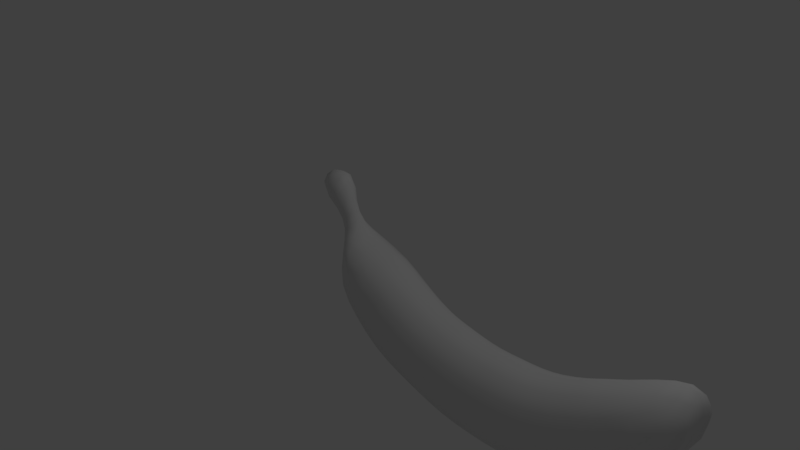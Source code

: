 # Source: Pisang.blend  (saved by Blender 2.79.0; exported with 4.5.12 LTS)
import bpy
from mathutils import Matrix  # noqa: F401  (used for matrix-valued properties, if any)

bpy.ops.wm.read_factory_settings(use_empty=True)
scene = bpy.context.scene
scene.name = 'Scene'

# ---- collections
col_collection_1 = bpy.data.collections.new('Collection 1'); scene.collection.children.link(col_collection_1)

# ---- materials (node trees are filled in below, after node groups)
mat_material_003 = bpy.data.materials.new('Material.003')
mat_material_003.alpha_threshold = 0.0
mat_material_003.use_transparent_shadow = False
mat_material_003.roughness = 0.5

# ---- material node trees

# ---- world
world_world = bpy.data.worlds.new('World'); scene.world = world_world
world_world.color = (0.05088, 0.05088, 0.05088)
world_world.use_sun_shadow = False
world_world.sun_shadow_jitter_overblur = 0.0
world_world.cycles.sampling_method = 'MANUAL'

# ---- cameras
cam_camera = bpy.data.cameras.new('Camera')
cam_camera.clip_end = 100.0
cam_camera.lens = 35.0
cam_camera.sensor_width = 32.0
cam_camera.sensor_height = 18.0
cam_camera.ortho_scale = 7.314
cam_camera.dof.focus_distance = 0.0
cam_camera.dof.aperture_fstop = 128.0

# ---- lights
light_lamp = bpy.data.lights.new('Lamp', 'POINT')
light_lamp.transmission_factor = 0.0
light_lamp.cutoff_distance = 30.0
light_lamp.energy = 100.0
light_lamp.shadow_buffer_clip_start = 1.001
light_lamp.shadow_soft_size = 0.1
light_lamp.shadow_maximum_resolution = 0.006
light_lamp.use_absolute_resolution = True

# ---- meshes
me_plane = bpy.data.meshes.new('Plane')
me_plane.from_pydata([(-0.3325, 0.4226, 0.1045), (-0.249, -0.1879, 0.1797), (-0.02159, -0.07073, 0.366), (-0.1252, -0.6468, 0.2018), (0.2519, -0.3832, 0.4148), (0.2095, -0.9899, 0.2018), (0.5823, -0.6424, 0.4148), (0.6077, -1.23, 0.2018), (0.9231, -0.825, 0.4148), (1.039, -1.379, 0.2018), (1.274, -0.9368, 0.4148), (1.446, -1.49, 0.2018), (1.6, -1.014, 0.4148), (1.864, -1.552, 0.2018), (1.928, -1.061, 0.4148), (2.332, -1.564, 0.2018), (2.3, -1.069, 0.4148), (2.812, -1.526, 0.2018), (2.696, -1.041, 0.4148), (3.248, -1.42, 0.2018), (3.06, -0.9681, 0.4148), (3.596, -1.276, 0.2018), (3.379, -0.8503, 0.4148), (3.917, -1.111, 0.2018), (3.675, -0.7068, 0.4148), (4.216, -0.8916, 0.2018), (3.944, -0.5376, 0.4148), (4.507, -0.5289, 0.2018), (4.228, -0.2833, 0.4148), (4.689, -0.04725, 0.1581), (4.494, 0.03544, 0.3381), (4.282, 0.2194, 0.18), (3.909, 0.01378, 0.213), (3.633, -0.132, 0.213), (3.394, -0.2509, 0.213), (3.123, -0.3731, 0.213), (2.832, -0.4647, 0.213), (2.54, -0.5039, 0.213), (2.229, -0.5219, 0.213), (1.951, -0.5178, 0.213), (1.714, -0.4862, 0.213), (1.469, -0.4435, 0.213), (1.199, -0.3682, 0.213), (0.9152, -0.2433, 0.213), (0.5893, -0.06807, 0.213), (0.172, 0.1084, 0.1863), (4.609, 0.2683, 0.1307), (-0.4931, 0.6915, 0.1582), (-0.4513, 0.4061, 0.05221), (-0.2483, 0.529, 0.05225), (-0.1216, 0.3007, 0.1057), (-0.3062, 0.1889, 0.1047), (-0.1982, 0.204, 0.2104), (-0.6222, 0.9152, 0.1056), (-0.3618, 0.8231, 0.07891), (-0.6782, 0.6711, 0.07928), (-0.2526, 0.04223, 0.1499), (-0.121, 0.08194, 0.3027), (4.474, 0.2909, 0.1511), (4.579, 0.1724, 0.2479), (-0.2287, -0.4386, 0.1963), (-0.1753, -0.1563, 0.3162), (0.102, -0.2329, 0.4026), (0.1236, 0.0303, 0.3243), (0.03108, -0.8261, 0.2018), (-0.01101, -0.5624, 0.356), (0.4161, -0.5202, 0.4148), (0.5049, -0.1912, 0.3699), (0.4039, -1.128, 0.2018), (0.3226, -0.8844, 0.356), (0.7511, -0.7453, 0.4148), (0.832, -0.3874, 0.3699), (0.8198, -1.31, 0.2018), (0.7065, -1.11, 0.356), (1.098, -0.8869, 0.4148), (1.13, -0.5267, 0.3699), (1.252, -1.439, 0.2018), (1.117, -1.25, 0.356), (1.444, -0.9781, 0.4148), (1.42, -0.6111, 0.3699), (1.643, -1.529, 0.2018), (1.504, -1.352, 0.356), (1.757, -1.042, 0.4148), (1.686, -0.6625, 0.3699), (2.098, -1.563, 0.2018), (1.9, -1.411, 0.356), (2.11, -1.07, 0.4148), (1.945, -0.6978, 0.3699), (2.569, -1.553, 0.2018), (2.344, -1.422, 0.356), (2.496, -1.059, 0.4148), (2.247, -0.703, 0.3699), (3.044, -1.482, 0.2018), (2.803, -1.386, 0.356), (2.888, -1.012, 0.4148), (2.579, -0.6825, 0.3699), (3.43, -1.349, 0.2018), (3.221, -1.289, 0.356), (3.22, -0.9135, 0.4148), (2.889, -0.6349, 0.3699), (3.755, -1.198, 0.2018), (3.562, -1.151, 0.356), (3.532, -0.7808, 0.4148), (3.187, -0.5367, 0.3699), (4.073, -1.01, 0.2018), (3.876, -0.9914, 0.356), (3.812, -0.6263, 0.4148), (3.464, -0.4092, 0.3699), (4.357, -0.7374, 0.2018), (4.168, -0.7845, 0.356), (4.081, -0.4276, 0.4148), (3.711, -0.2777, 0.3699), (4.63, -0.2907, 0.1909), (4.458, -0.4489, 0.356), (4.371, -0.123, 0.3957), (3.989, -0.1048, 0.3699), (4.649, -0.03286, 0.2822), (4.335, 0.1291, 0.3095), (-0.01947, 0.1937, 0.1528), (4.683, 0.1547, 0.1294), (0.3944, 0.027, 0.2063), (0.7613, -0.1628, 0.213), (1.058, -0.3112, 0.213), (1.336, -0.4127, 0.213), (1.596, -0.4661, 0.213), (1.83, -0.5036, 0.213), (2.082, -0.5251, 0.213), (2.384, -0.5132, 0.213), (2.692, -0.4894, 0.213), (2.971, -0.4269, 0.213), (3.269, -0.3116, 0.213), (3.511, -0.1911, 0.213), (3.764, -0.06623, 0.213), (4.078, 0.1087, 0.2047), (-0.5414, 0.5284, 0.05917), (-0.4068, 0.5458, 0.1183), (-0.3113, 0.6578, 0.05911), (-0.2693, 0.4748, 0.09142), (-0.2635, 0.177, 0.1835), (-0.1407, 0.2514, 0.1847), (-0.4044, 0.3929, 0.09138), (-0.182, 0.4167, 0.06541), (-0.3817, 0.2957, 0.06515), (-0.2649, 0.312, 0.1306), (-0.7443, 0.8085, 0.09919), (-0.5716, 0.8259, 0.1715), (-0.449, 0.9379, 0.09871), (-0.3946, 0.756, 0.1382), (-0.605, 0.6549, 0.1386), (-0.2046, 0.04187, 0.2631), (-0.04484, 0.14, 0.2666), (0.1472, -0.7311, 0.356), (0.675, -0.2965, 0.3699), (0.9091, -1.185, 0.356), (1.276, -0.5756, 0.3699), (2.121, -1.421, 0.356), (2.089, -0.7056, 0.3699), (3.397, -1.221, 0.356), (3.034, -0.5929, 0.3699), (4.308, -0.6413, 0.356), (3.844, -0.2009, 0.3699), (4.65, 0.1023, 0.2234), (4.463, 0.2051, 0.2428), (-0.1269, -0.3726, 0.346), (0.3213, -0.07955, 0.3585), (0.5106, -1.014, 0.356), (0.9816, -0.4641, 0.3699), (1.32, -1.305, 0.356), (1.558, -0.6384, 0.3699), (1.691, -1.389, 0.356), (1.812, -0.6826, 0.3699), (2.57, -1.411, 0.356), (2.412, -0.694, 0.3699), (3.025, -1.346, 0.356), (2.741, -0.6643, 0.3699), (3.719, -1.075, 0.356), (3.335, -0.4732, 0.3699), (4.028, -0.8956, 0.356), (3.586, -0.3442, 0.3699), (4.582, -0.2364, 0.3376), (4.152, 0.006477, 0.3548), (-0.4882, 0.5146, 0.1035), (-0.3351, 0.6007, 0.1035), (-0.2027, 0.3633, 0.1144), (-0.3355, 0.2828, 0.1141), (-0.6545, 0.7644, 0.1438), (-0.4649, 0.8499, 0.1434), (-0.3325, 0.4226, -0.1045), (-0.249, -0.1879, -0.1797), (-0.02159, -0.07073, -0.366), (-0.1252, -0.6468, -0.2018), (0.2519, -0.3832, -0.4148), (0.2095, -0.9899, -0.2018), (0.5823, -0.6424, -0.4148), (0.6077, -1.23, -0.2018), (0.9231, -0.825, -0.4148), (1.039, -1.379, -0.2018), (1.274, -0.9368, -0.4148), (1.446, -1.49, -0.2018), (1.6, -1.014, -0.4148), (1.864, -1.552, -0.2018), (1.928, -1.061, -0.4148), (2.332, -1.564, -0.2018), (2.3, -1.069, -0.4148), (2.812, -1.526, -0.2018), (2.696, -1.041, -0.4148), (3.248, -1.42, -0.2018), (3.06, -0.9681, -0.4148), (3.596, -1.276, -0.2018), (3.379, -0.8503, -0.4148), (3.917, -1.111, -0.2018), (3.675, -0.7068, -0.4148), (4.216, -0.8916, -0.2018), (3.944, -0.5376, -0.4148), (4.507, -0.5289, -0.2018), (4.228, -0.2833, -0.4148), (4.689, -0.04725, -0.1581), (4.494, 0.03544, -0.3381), (4.282, 0.2194, -0.18), (3.909, 0.01378, -0.213), (3.633, -0.132, -0.213), (3.394, -0.2509, -0.213), (3.123, -0.3731, -0.213), (2.832, -0.4647, -0.213), (2.54, -0.5039, -0.213), (2.229, -0.5219, -0.213), (1.951, -0.5178, -0.213), (1.714, -0.4862, -0.213), (1.469, -0.4435, -0.213), (1.199, -0.3682, -0.213), (0.9152, -0.2433, -0.213), (0.5893, -0.06807, -0.213), (0.172, 0.1084, -0.1863), (4.609, 0.2683, -0.1307), (-0.4931, 0.6915, -0.1582), (-0.4513, 0.4061, -0.05221), (-0.2483, 0.529, -0.05225), (-0.1216, 0.3007, -0.1057), (-0.3062, 0.1889, -0.1047), (-0.1982, 0.204, -0.2104), (-0.6222, 0.9152, -0.1056), (-0.3618, 0.8231, -0.07891), (-0.6782, 0.6711, -0.07928), (-0.2526, 0.04223, -0.1499), (-0.121, 0.08194, -0.3027), (4.474, 0.2909, -0.1511), (4.579, 0.1724, -0.2479), (-0.2287, -0.4386, -0.1963), (-0.1753, -0.1563, -0.3162), (0.102, -0.2329, -0.4026), (0.1236, 0.0303, -0.3243), (0.03108, -0.8261, -0.2018), (-0.01101, -0.5624, -0.356), (0.4161, -0.5202, -0.4148), (0.5049, -0.1912, -0.3699), (0.4039, -1.128, -0.2018), (0.3226, -0.8844, -0.356), (0.7511, -0.7453, -0.4148), (0.832, -0.3874, -0.3699), (0.8198, -1.31, -0.2018), (0.7065, -1.11, -0.356), (1.098, -0.8869, -0.4148), (1.13, -0.5267, -0.3699), (1.252, -1.439, -0.2018), (1.117, -1.25, -0.356), (1.444, -0.9781, -0.4148), (1.42, -0.6111, -0.3699), (1.643, -1.529, -0.2018), (1.504, -1.352, -0.356), (1.757, -1.042, -0.4148), (1.686, -0.6625, -0.3699), (2.098, -1.563, -0.2018), (1.9, -1.411, -0.356), (2.11, -1.07, -0.4148), (1.945, -0.6978, -0.3699), (2.569, -1.553, -0.2018), (2.344, -1.422, -0.356), (2.496, -1.059, -0.4148), (2.247, -0.703, -0.3699), (3.044, -1.482, -0.2018), (2.803, -1.386, -0.356), (2.888, -1.012, -0.4148), (2.579, -0.6825, -0.3699), (3.43, -1.349, -0.2018), (3.221, -1.289, -0.356), (3.22, -0.9135, -0.4148), (2.889, -0.6349, -0.3699), (3.755, -1.198, -0.2018), (3.562, -1.151, -0.356), (3.532, -0.7808, -0.4148), (3.187, -0.5367, -0.3699), (4.073, -1.01, -0.2018), (3.876, -0.9914, -0.356), (3.812, -0.6263, -0.4148), (3.464, -0.4092, -0.3699), (4.357, -0.7374, -0.2018), (4.168, -0.7845, -0.356), (4.081, -0.4276, -0.4148), (3.711, -0.2777, -0.3699), (4.63, -0.2907, -0.1909), (4.458, -0.4489, -0.356), (4.371, -0.123, -0.3957), (3.989, -0.1048, -0.3699), (4.649, -0.03286, -0.2822), (4.335, 0.1291, -0.3095), (-0.01947, 0.1937, -0.1528), (4.683, 0.1547, -0.1294), (0.3944, 0.027, -0.2063), (0.7613, -0.1628, -0.213), (1.058, -0.3112, -0.213), (1.336, -0.4127, -0.213), (1.596, -0.4661, -0.213), (1.83, -0.5036, -0.213), (2.082, -0.5251, -0.213), (2.384, -0.5132, -0.213), (2.692, -0.4894, -0.213), (2.971, -0.4269, -0.213), (3.269, -0.3116, -0.213), (3.511, -0.1911, -0.213), (3.764, -0.06623, -0.213), (4.078, 0.1087, -0.2047), (4.282, 0.3081, 0.0), (4.672, -0.03467, 0.0), (3.909, 0.1025, 0.0), (4.468, -0.5661, 0.0), (3.633, -0.04333, 0.0), (4.176, -0.9288, 0.0), (3.394, -0.1623, 0.0), (3.877, -1.148, 0.0), (3.123, -0.2844, 0.0), (3.556, -1.313, 0.0), (2.832, -0.376, 0.0), (3.208, -1.457, 0.0), (2.54, -0.4153, 0.0), (2.772, -1.564, 0.0), (2.229, -0.4332, 0.0), (2.292, -1.602, 0.0), (1.951, -0.4291, 0.0), (1.824, -1.589, 0.0), (1.714, -0.3976, 0.0), (1.406, -1.527, 0.0), (1.469, -0.3548, 0.0), (0.999, -1.416, 0.0), (1.199, -0.2795, 0.0), (0.5679, -1.267, 0.0), (0.9152, -0.1547, 0.0), (0.1697, -1.027, 0.0), (0.5893, 0.02061, 0.0), (-0.165, -0.684, 0.0), (0.172, 0.175, 0.0), (-0.2828, -0.1926, 0.0), (4.612, 0.3438, 0.0), (-0.3375, 0.2203, 0.0), (-0.5414, 0.5284, -0.05917), (-0.4068, 0.5458, -0.1183), (-0.3113, 0.6578, -0.05911), (-0.2693, 0.4748, -0.09142), (-0.2635, 0.177, -0.1835), (-0.2483, 0.5844, 0.0), (-0.4859, 0.4406, 0.0), (-0.1407, 0.2514, -0.1847), (-0.4044, 0.3929, -0.09138), (-0.1216, 0.351, 0.0), (-0.182, 0.4167, -0.06541), (-0.3817, 0.2957, -0.06515), (-0.2649, 0.312, -0.1306), (-0.7443, 0.8085, -0.09919), (-0.5716, 0.8259, -0.1715), (-0.449, 0.9379, -0.09871), (-0.659, 0.982, 0.0), (-0.3946, 0.756, -0.1382), (-0.605, 0.6549, -0.1386), (-0.3618, 0.8915, 0.0), (-0.732, 0.7137, 0.0), (-0.2046, 0.04187, -0.2631), (-0.04484, 0.14, -0.2666), (0.1472, -0.7311, -0.356), (0.675, -0.2965, -0.3699), (0.9091, -1.185, -0.356), (1.276, -0.5756, -0.3699), (2.121, -1.421, -0.356), (2.089, -0.7056, -0.3699), (3.397, -1.221, -0.356), (3.034, -0.5929, -0.3699), (4.308, -0.6413, -0.356), (3.844, -0.2009, -0.3699), (4.65, 0.1023, -0.2234), (4.463, 0.2051, -0.2428), (-0.1269, -0.3726, -0.346), (0.3213, -0.07955, -0.3585), (0.5106, -1.014, -0.356), (0.9816, -0.4641, -0.3699), (1.32, -1.305, -0.356), (1.558, -0.6384, -0.3699), (1.691, -1.389, -0.356), (1.812, -0.6826, -0.3699), (2.57, -1.411, -0.356), (2.412, -0.694, -0.3699), (3.025, -1.346, -0.356), (2.741, -0.6643, -0.3699), (3.719, -1.075, -0.356), (3.335, -0.4732, -0.3699), (4.028, -0.8956, -0.356), (3.586, -0.3442, -0.3699), (4.582, -0.2364, -0.3376), (4.152, 0.006477, -0.3548), (-0.01947, 0.2453, 0.0), (-0.2828, 0.06279, 0.0), (4.474, 0.3762, 0.0), (4.682, 0.2079, 0.0), (-0.2671, -0.4676, 0.0), (0.3944, 0.1102, 0.0), (-0.008733, -0.8633, 0.0), (0.7613, -0.07416, 0.0), (0.3641, -1.165, 0.0), (1.058, -0.2225, 0.0), (0.78, -1.347, 0.0), (1.336, -0.324, 0.0), (1.212, -1.476, 0.0), (1.596, -0.3774, 0.0), (1.603, -1.566, 0.0), (1.83, -0.4149, 0.0), (2.058, -1.6, 0.0), (2.082, -0.4364, 0.0), (2.529, -1.591, 0.0), (2.384, -0.4245, 0.0), (3.004, -1.519, 0.0), (2.692, -0.4007, 0.0), (3.39, -1.386, 0.0), (2.971, -0.3382, 0.0), (3.715, -1.236, 0.0), (3.269, -0.2229, 0.0), (4.033, -1.047, 0.0), (3.511, -0.1024, 0.0), (4.318, -0.7745, 0.0), (3.764, 0.02245, 0.0), (4.596, -0.3154, 0.0), (4.078, 0.1974, 0.0), (-0.5805, 0.5647, 0.0), (-0.4882, 0.5146, -0.1035), (-0.3351, 0.6007, -0.1035), (-0.3113, 0.7161, 0.0), (-0.4157, 0.3297, 0.0), (-0.2027, 0.3633, -0.1144), (-0.3355, 0.2828, -0.1141), (-0.182, 0.4711, 0.0), (-0.8037, 0.8615, 0.0), (-0.6545, 0.7644, -0.1438), (-0.4649, 0.8499, -0.1434), (-0.4582, 1.013, 0.0)], [], [(0, 140, 184, 143), (0, 143, 183, 137), (0, 137, 182, 135), (0, 135, 181, 140), (1, 350, 410, 60), (1, 60, 163, 61), (1, 61, 149, 56), (1, 56, 407, 350), (2, 61, 163, 62), (2, 62, 164, 63), (2, 63, 150, 57), (2, 57, 149, 61), (3, 348, 412, 64), (3, 64, 151, 65), (3, 65, 163, 60), (3, 60, 410, 348), (4, 65, 151, 66), (4, 66, 152, 67), (4, 67, 164, 62), (4, 62, 163, 65), (5, 346, 414, 68), (5, 68, 165, 69), (5, 69, 151, 64), (5, 64, 412, 346), (6, 69, 165, 70), (6, 70, 166, 71), (6, 71, 152, 66), (6, 66, 151, 69), (7, 344, 416, 72), (7, 72, 153, 73), (7, 73, 165, 68), (7, 68, 414, 344), (8, 73, 153, 74), (8, 74, 154, 75), (8, 75, 166, 70), (8, 70, 165, 73), (9, 342, 418, 76), (9, 76, 167, 77), (9, 77, 153, 72), (9, 72, 416, 342), (10, 77, 167, 78), (10, 78, 168, 79), (10, 79, 154, 74), (10, 74, 153, 77), (11, 340, 420, 80), (11, 80, 169, 81), (11, 81, 167, 76), (11, 76, 418, 340), (12, 81, 169, 82), (12, 82, 170, 83), (12, 83, 168, 78), (12, 78, 167, 81), (13, 338, 422, 84), (13, 84, 155, 85), (13, 85, 169, 80), (13, 80, 420, 338), (14, 85, 155, 86), (14, 86, 156, 87), (14, 87, 170, 82), (14, 82, 169, 85), (15, 336, 424, 88), (15, 88, 171, 89), (15, 89, 155, 84), (15, 84, 422, 336), (16, 89, 171, 90), (16, 90, 172, 91), (16, 91, 156, 86), (16, 86, 155, 89), (17, 334, 426, 92), (17, 92, 173, 93), (17, 93, 171, 88), (17, 88, 424, 334), (18, 93, 173, 94), (18, 94, 174, 95), (18, 95, 172, 90), (18, 90, 171, 93), (19, 332, 428, 96), (19, 96, 157, 97), (19, 97, 173, 92), (19, 92, 426, 332), (20, 97, 157, 98), (20, 98, 158, 99), (20, 99, 174, 94), (20, 94, 173, 97), (21, 330, 430, 100), (21, 100, 175, 101), (21, 101, 157, 96), (21, 96, 428, 330), (22, 101, 175, 102), (22, 102, 176, 103), (22, 103, 158, 98), (22, 98, 157, 101), (23, 328, 432, 104), (23, 104, 177, 105), (23, 105, 175, 100), (23, 100, 430, 328), (24, 105, 177, 106), (24, 106, 178, 107), (24, 107, 176, 102), (24, 102, 175, 105), (25, 326, 434, 108), (25, 108, 159, 109), (25, 109, 177, 104), (25, 104, 432, 326), (26, 109, 159, 110), (26, 110, 160, 111), (26, 111, 178, 106), (26, 106, 177, 109), (27, 324, 436, 112), (27, 112, 179, 113), (27, 113, 159, 108), (27, 108, 434, 324), (28, 113, 179, 114), (28, 114, 180, 115), (28, 115, 160, 110), (28, 110, 159, 113), (29, 322, 409, 119), (29, 119, 161, 116), (29, 116, 179, 112), (29, 112, 436, 322), (30, 116, 161, 59), (30, 59, 162, 117), (30, 117, 180, 114), (30, 114, 179, 116), (31, 117, 162, 58), (31, 58, 408, 321), (31, 321, 437, 133), (31, 133, 180, 117), (32, 115, 180, 133), (32, 133, 437, 323), (32, 323, 435, 132), (32, 132, 160, 115), (33, 111, 160, 132), (33, 132, 435, 325), (33, 325, 433, 131), (33, 131, 178, 111), (34, 107, 178, 131), (34, 131, 433, 327), (34, 327, 431, 130), (34, 130, 176, 107), (35, 103, 176, 130), (35, 130, 431, 329), (35, 329, 429, 129), (35, 129, 158, 103), (36, 99, 158, 129), (36, 129, 429, 331), (36, 331, 427, 128), (36, 128, 174, 99), (37, 95, 174, 128), (37, 128, 427, 333), (37, 333, 425, 127), (37, 127, 172, 95), (38, 91, 172, 127), (38, 127, 425, 335), (38, 335, 423, 126), (38, 126, 156, 91), (39, 87, 156, 126), (39, 126, 423, 337), (39, 337, 421, 125), (39, 125, 170, 87), (40, 83, 170, 125), (40, 125, 421, 339), (40, 339, 419, 124), (40, 124, 168, 83), (41, 79, 168, 124), (41, 124, 419, 341), (41, 341, 417, 123), (41, 123, 154, 79), (42, 75, 154, 123), (42, 123, 417, 343), (42, 343, 415, 122), (42, 122, 166, 75), (43, 71, 166, 122), (43, 122, 415, 345), (43, 345, 413, 121), (43, 121, 152, 71), (44, 67, 152, 121), (44, 121, 413, 347), (44, 347, 411, 120), (44, 120, 164, 67), (45, 63, 164, 120), (45, 120, 411, 349), (45, 349, 406, 118), (45, 118, 150, 63), (46, 58, 162, 59), (46, 59, 161, 119), (46, 119, 409, 351), (46, 351, 408, 58), (47, 148, 181, 135), (47, 135, 182, 147), (47, 147, 186, 145), (47, 145, 185, 148), (48, 359, 442, 142), (48, 142, 184, 140), (48, 140, 181, 134), (48, 134, 438, 359), (49, 137, 183, 141), (49, 141, 445, 358), (49, 358, 441, 136), (49, 136, 182, 137), (50, 139, 150, 118), (50, 118, 406, 362), (50, 362, 445, 141), (50, 141, 183, 139), (51, 352, 407, 56), (51, 56, 149, 138), (51, 138, 184, 142), (51, 142, 442, 352), (52, 138, 149, 57), (52, 57, 150, 139), (52, 139, 183, 143), (52, 143, 184, 138), (53, 146, 449, 369), (53, 369, 446, 144), (53, 144, 185, 145), (53, 145, 186, 146), (54, 147, 182, 136), (54, 136, 441, 372), (54, 372, 449, 146), (54, 146, 186, 147), (55, 373, 438, 134), (55, 134, 181, 148), (55, 148, 185, 144), (55, 144, 446, 373), (187, 365, 444, 361), (187, 356, 443, 365), (187, 354, 440, 356), (187, 361, 439, 354), (188, 247, 410, 350), (188, 248, 388, 247), (188, 243, 374, 248), (188, 350, 407, 243), (189, 249, 388, 248), (189, 250, 389, 249), (189, 244, 375, 250), (189, 248, 374, 244), (190, 251, 412, 348), (190, 252, 376, 251), (190, 247, 388, 252), (190, 348, 410, 247), (191, 253, 376, 252), (191, 254, 377, 253), (191, 249, 389, 254), (191, 252, 388, 249), (192, 255, 414, 346), (192, 256, 390, 255), (192, 251, 376, 256), (192, 346, 412, 251), (193, 257, 390, 256), (193, 258, 391, 257), (193, 253, 377, 258), (193, 256, 376, 253), (194, 259, 416, 344), (194, 260, 378, 259), (194, 255, 390, 260), (194, 344, 414, 255), (195, 261, 378, 260), (195, 262, 379, 261), (195, 257, 391, 262), (195, 260, 390, 257), (196, 263, 418, 342), (196, 264, 392, 263), (196, 259, 378, 264), (196, 342, 416, 259), (197, 265, 392, 264), (197, 266, 393, 265), (197, 261, 379, 266), (197, 264, 378, 261), (198, 267, 420, 340), (198, 268, 394, 267), (198, 263, 392, 268), (198, 340, 418, 263), (199, 269, 394, 268), (199, 270, 395, 269), (199, 265, 393, 270), (199, 268, 392, 265), (200, 271, 422, 338), (200, 272, 380, 271), (200, 267, 394, 272), (200, 338, 420, 267), (201, 273, 380, 272), (201, 274, 381, 273), (201, 269, 395, 274), (201, 272, 394, 269), (202, 275, 424, 336), (202, 276, 396, 275), (202, 271, 380, 276), (202, 336, 422, 271), (203, 277, 396, 276), (203, 278, 397, 277), (203, 273, 381, 278), (203, 276, 380, 273), (204, 279, 426, 334), (204, 280, 398, 279), (204, 275, 396, 280), (204, 334, 424, 275), (205, 281, 398, 280), (205, 282, 399, 281), (205, 277, 397, 282), (205, 280, 396, 277), (206, 283, 428, 332), (206, 284, 382, 283), (206, 279, 398, 284), (206, 332, 426, 279), (207, 285, 382, 284), (207, 286, 383, 285), (207, 281, 399, 286), (207, 284, 398, 281), (208, 287, 430, 330), (208, 288, 400, 287), (208, 283, 382, 288), (208, 330, 428, 283), (209, 289, 400, 288), (209, 290, 401, 289), (209, 285, 383, 290), (209, 288, 382, 285), (210, 291, 432, 328), (210, 292, 402, 291), (210, 287, 400, 292), (210, 328, 430, 287), (211, 293, 402, 292), (211, 294, 403, 293), (211, 289, 401, 294), (211, 292, 400, 289), (212, 295, 434, 326), (212, 296, 384, 295), (212, 291, 402, 296), (212, 326, 432, 291), (213, 297, 384, 296), (213, 298, 385, 297), (213, 293, 403, 298), (213, 296, 402, 293), (214, 299, 436, 324), (214, 300, 404, 299), (214, 295, 384, 300), (214, 324, 434, 295), (215, 301, 404, 300), (215, 302, 405, 301), (215, 297, 385, 302), (215, 300, 384, 297), (216, 306, 409, 322), (216, 303, 386, 306), (216, 299, 404, 303), (216, 322, 436, 299), (217, 246, 386, 303), (217, 304, 387, 246), (217, 301, 405, 304), (217, 303, 404, 301), (218, 245, 387, 304), (218, 321, 408, 245), (218, 320, 437, 321), (218, 304, 405, 320), (219, 320, 405, 302), (219, 323, 437, 320), (219, 319, 435, 323), (219, 302, 385, 319), (220, 319, 385, 298), (220, 325, 435, 319), (220, 318, 433, 325), (220, 298, 403, 318), (221, 318, 403, 294), (221, 327, 433, 318), (221, 317, 431, 327), (221, 294, 401, 317), (222, 317, 401, 290), (222, 329, 431, 317), (222, 316, 429, 329), (222, 290, 383, 316), (223, 316, 383, 286), (223, 331, 429, 316), (223, 315, 427, 331), (223, 286, 399, 315), (224, 315, 399, 282), (224, 333, 427, 315), (224, 314, 425, 333), (224, 282, 397, 314), (225, 314, 397, 278), (225, 335, 425, 314), (225, 313, 423, 335), (225, 278, 381, 313), (226, 313, 381, 274), (226, 337, 423, 313), (226, 312, 421, 337), (226, 274, 395, 312), (227, 312, 395, 270), (227, 339, 421, 312), (227, 311, 419, 339), (227, 270, 393, 311), (228, 311, 393, 266), (228, 341, 419, 311), (228, 310, 417, 341), (228, 266, 379, 310), (229, 310, 379, 262), (229, 343, 417, 310), (229, 309, 415, 343), (229, 262, 391, 309), (230, 309, 391, 258), (230, 345, 415, 309), (230, 308, 413, 345), (230, 258, 377, 308), (231, 308, 377, 254), (231, 347, 413, 308), (231, 307, 411, 347), (231, 254, 389, 307), (232, 307, 389, 250), (232, 349, 411, 307), (232, 305, 406, 349), (232, 250, 375, 305), (233, 246, 387, 245), (233, 306, 386, 246), (233, 351, 409, 306), (233, 245, 408, 351), (234, 354, 439, 371), (234, 370, 440, 354), (234, 367, 448, 370), (234, 371, 447, 367), (235, 364, 442, 359), (235, 361, 444, 364), (235, 353, 439, 361), (235, 359, 438, 353), (236, 363, 443, 356), (236, 358, 445, 363), (236, 355, 441, 358), (236, 356, 440, 355), (237, 305, 375, 360), (237, 362, 406, 305), (237, 363, 445, 362), (237, 360, 443, 363), (238, 243, 407, 352), (238, 357, 374, 243), (238, 364, 444, 357), (238, 352, 442, 364), (239, 244, 374, 357), (239, 360, 375, 244), (239, 365, 443, 360), (239, 357, 444, 365), (240, 369, 449, 368), (240, 366, 446, 369), (240, 367, 447, 366), (240, 368, 448, 367), (241, 355, 440, 370), (241, 372, 441, 355), (241, 368, 449, 372), (241, 370, 448, 368), (242, 353, 438, 373), (242, 371, 439, 353), (242, 366, 447, 371), (242, 373, 446, 366)])
me_plane.polygons.foreach_set('use_smooth', [True] * 448)
_uv = me_plane.uv_layers.new(name='UVMap')
_uv.uv.foreach_set('vector', [0.3022, 0.8044, 0.3032, 0.8211, 0.2747, 0.8181, 0.2734, 0.8009, 0.3022, 0.8044, 0.2734, 0.8009, 0.2787, 0.7837, 0.3069, 0.7873, 0.3022, 0.8044, 0.3069, 0.7873, 0.3354, 0.7905, 0.3316, 0.8073, 0.3022, 0.8044, 0.3316, 0.8073, 0.3329, 0.824, 0.3032, 0.8211, 0.04491, 0.2418, 0.01311, 0.2306, 0.03291, 0.1823, 0.06242, 0.2026, 0.04491, 0.2418, 0.06242, 0.2026, 0.08637, 0.2222, 0.06933, 0.254, 0.04491, 0.2418, 0.06933, 0.254, 0.05156, 0.2867, 0.02906, 0.2811, 0.04491, 0.2418, 0.02906, 0.2811, 0.0001525, 0.2771, 0.01311, 0.2306, 0.09242, 0.274, 0.06933, 0.254, 0.08637, 0.2222, 0.1189, 0.2519, 0.09242, 0.274, 0.1189, 0.2519, 0.1496, 0.2851, 0.1123, 0.298, 0.09242, 0.274, 0.1123, 0.298, 0.07751, 0.3132, 0.06711, 0.2973, 0.09242, 0.274, 0.06711, 0.2973, 0.05156, 0.2867, 0.06933, 0.254, 0.0853, 0.172, 0.05919, 0.1465, 0.09114, 0.117, 0.1146, 0.145, 0.0853, 0.172, 0.1146, 0.145, 0.139, 0.1718, 0.1099, 0.1957, 0.0853, 0.172, 0.1099, 0.1957, 0.08637, 0.2222, 0.06242, 0.2026, 0.0853, 0.172, 0.06242, 0.2026, 0.03291, 0.1823, 0.05919, 0.1465, 0.1481, 0.2321, 0.1099, 0.1957, 0.139, 0.1718, 0.1792, 0.214, 0.1481, 0.2321, 0.1792, 0.214, 0.2173, 0.2606, 0.1843, 0.2728, 0.1481, 0.2321, 0.1843, 0.2728, 0.1496, 0.2851, 0.1189, 0.2519, 0.1481, 0.2321, 0.1189, 0.2519, 0.08637, 0.2222, 0.1099, 0.1957, 0.1482, 0.1208, 0.1267, 0.0904, 0.1648, 0.0682, 0.1841, 0.1005, 0.1482, 0.1208, 0.1841, 0.1005, 0.2054, 0.1317, 0.1713, 0.15, 0.1482, 0.1208, 0.1713, 0.15, 0.139, 0.1718, 0.1146, 0.145, 0.1482, 0.1208, 0.1146, 0.145, 0.09114, 0.117, 0.1267, 0.0904, 0.2106, 0.1974, 0.1713, 0.15, 0.2054, 0.1317, 0.2423, 0.1833, 0.2106, 0.1974, 0.2423, 0.1833, 0.2773, 0.2396, 0.248, 0.2494, 0.2106, 0.1974, 0.248, 0.2494, 0.2173, 0.2606, 0.1792, 0.214, 0.2106, 0.1974, 0.1792, 0.214, 0.139, 0.1718, 0.1713, 0.15, 0.2209, 0.08517, 0.2038, 0.05118, 0.244, 0.03784, 0.2593, 0.07305, 0.2209, 0.08517, 0.2593, 0.07305, 0.277, 0.1075, 0.2405, 0.1181, 0.2209, 0.08517, 0.2405, 0.1181, 0.2054, 0.1317, 0.1841, 0.1005, 0.2209, 0.08517, 0.1841, 0.1005, 0.1648, 0.0682, 0.2038, 0.05118, 0.2742, 0.1725, 0.2405, 0.1181, 0.277, 0.1075, 0.3066, 0.1644, 0.2742, 0.1725, 0.3066, 0.1644, 0.3343, 0.2252, 0.3061, 0.2315, 0.2742, 0.1725, 0.3061, 0.2315, 0.2773, 0.2396, 0.2423, 0.1833, 0.2742, 0.1725, 0.2423, 0.1833, 0.2054, 0.1317, 0.2405, 0.1181, 0.2994, 0.06277, 0.2856, 0.02682, 0.3259, 0.01791, 0.3387, 0.05426, 0.2994, 0.06277, 0.3387, 0.05426, 0.3518, 0.09096, 0.3148, 0.09855, 0.2994, 0.06277, 0.3148, 0.09855, 0.277, 0.1075, 0.2593, 0.07305, 0.2994, 0.06277, 0.2593, 0.07305, 0.244, 0.03784, 0.2856, 0.02682, 0.3392, 0.1579, 0.3148, 0.09855, 0.3518, 0.09096, 0.3708, 0.1525, 0.3392, 0.1579, 0.3708, 0.1525, 0.388, 0.2173, 0.3618, 0.2207, 0.3392, 0.1579, 0.3618, 0.2207, 0.3343, 0.2252, 0.3066, 0.1644, 0.3392, 0.1579, 0.3066, 0.1644, 0.277, 0.1075, 0.3148, 0.09855, 0.3745, 0.04745, 0.3627, 0.01093, 0.3998, 0.005544, 0.4103, 0.04238, 0.3745, 0.04745, 0.4103, 0.04238, 0.4193, 0.07968, 0.3855, 0.08451, 0.3745, 0.04745, 0.3855, 0.08451, 0.3518, 0.09096, 0.3387, 0.05426, 0.3745, 0.04745, 0.3387, 0.05426, 0.3259, 0.01791, 0.3627, 0.01093, 0.3997, 0.1476, 0.3855, 0.08451, 0.4193, 0.07968, 0.4286, 0.1438, 0.3997, 0.1476, 0.4286, 0.1438, 0.4361, 0.2117, 0.4122, 0.2142, 0.3997, 0.1476, 0.4122, 0.2142, 0.388, 0.2173, 0.3708, 0.1525, 0.3997, 0.1476, 0.3708, 0.1525, 0.3518, 0.09096, 0.3855, 0.08451, 0.4503, 0.03924, 0.4412, 0.001885, 0.4848, 0.0001525, 0.4926, 0.03787, 0.4503, 0.03924, 0.4926, 0.03787, 0.4966, 0.0758, 0.4568, 0.07693, 0.4503, 0.03924, 0.4568, 0.07693, 0.4193, 0.07968, 0.4103, 0.04238, 0.4503, 0.03924, 0.4103, 0.04238, 0.3998, 0.005544, 0.4412, 0.001885, 0.4601, 0.1415, 0.4568, 0.07693, 0.4966, 0.0758, 0.4936, 0.1406, 0.4601, 0.1415, 0.4936, 0.1406, 0.4886, 0.2091, 0.4614, 0.2098, 0.4601, 0.1415, 0.4614, 0.2098, 0.4361, 0.2117, 0.4286, 0.1438, 0.4601, 0.1415, 0.4286, 0.1438, 0.4193, 0.07968, 0.4568, 0.07693, 0.535, 0.03806, 0.5284, 0.0001527, 0.5727, 0.002057, 0.5779, 0.04013, 0.535, 0.03806, 0.5779, 0.04013, 0.5776, 0.0779, 0.5368, 0.07602, 0.535, 0.03806, 0.5368, 0.07602, 0.4966, 0.0758, 0.4926, 0.03787, 0.535, 0.03806, 0.4926, 0.03787, 0.4848, 0.0001525, 0.5284, 0.0001527, 0.5286, 0.1411, 0.5368, 0.07602, 0.5776, 0.0779, 0.5646, 0.1428, 0.5286, 0.1411, 0.5646, 0.1428, 0.5495, 0.2115, 0.5183, 0.2098, 0.5286, 0.1411, 0.5183, 0.2098, 0.4886, 0.2091, 0.4936, 0.1406, 0.5286, 0.1411, 0.4936, 0.1406, 0.4966, 0.0758, 0.5368, 0.07602, 0.6217, 0.04452, 0.6182, 0.006305, 0.662, 0.013, 0.6634, 0.05131, 0.6217, 0.04452, 0.6634, 0.05131, 0.6588, 0.08778, 0.6191, 0.08176, 0.6217, 0.04452, 0.6191, 0.08176, 0.5776, 0.0779, 0.5779, 0.04013, 0.6217, 0.04452, 0.5779, 0.04013, 0.5727, 0.002057, 0.6182, 0.006305, 0.6013, 0.1455, 0.6191, 0.08176, 0.6588, 0.08778, 0.6365, 0.1497, 0.6013, 0.1455, 0.6365, 0.1497, 0.6117, 0.2161, 0.5811, 0.2133, 0.6013, 0.1455, 0.5811, 0.2133, 0.5495, 0.2115, 0.5646, 0.1428, 0.6013, 0.1455, 0.5646, 0.1428, 0.5776, 0.0779, 0.6191, 0.08176, 0.7006, 0.06028, 0.7012, 0.02177, 0.7368, 0.03201, 0.7343, 0.07062, 0.7006, 0.06028, 0.7343, 0.07062, 0.7261, 0.106, 0.694, 0.09614, 0.7006, 0.06028, 0.694, 0.09614, 0.6588, 0.08778, 0.6634, 0.05131, 0.7006, 0.06028, 0.6634, 0.05131, 0.662, 0.013, 0.7012, 0.02177, 0.6682, 0.1561, 0.694, 0.09614, 0.7261, 0.106, 0.698, 0.1641, 0.6682, 0.1561, 0.698, 0.1641, 0.6679, 0.2264, 0.64, 0.2203, 0.6682, 0.1561, 0.64, 0.2203, 0.6117, 0.2161, 0.6365, 0.1497, 0.6682, 0.1561, 0.6365, 0.1497, 0.6588, 0.08778, 0.694, 0.09614, 0.7651, 0.08154, 0.7693, 0.04308, 0.8006, 0.05539, 0.7947, 0.09356, 0.7651, 0.08154, 0.7947, 0.09356, 0.7846, 0.1277, 0.756, 0.1164, 0.7651, 0.08154, 0.756, 0.1164, 0.7261, 0.106, 0.7343, 0.07062, 0.7651, 0.08154, 0.7343, 0.07062, 0.7368, 0.03201, 0.7693, 0.04308, 0.7275, 0.1731, 0.756, 0.1164, 0.7846, 0.1277, 0.7558, 0.183, 0.7275, 0.1731, 0.7558, 0.183, 0.7263, 0.243, 0.6976, 0.2343, 0.7275, 0.1731, 0.6976, 0.2343, 0.6679, 0.2264, 0.698, 0.1641, 0.7275, 0.1731, 0.698, 0.1641, 0.7261, 0.106, 0.756, 0.1164, 0.8243, 0.1074, 0.8324, 0.06987, 0.8637, 0.08682, 0.8528, 0.1235, 0.8243, 0.1074, 0.8528, 0.1235, 0.8398, 0.1547, 0.8129, 0.1403, 0.8243, 0.1074, 0.8129, 0.1403, 0.7846, 0.1277, 0.7947, 0.09356, 0.8243, 0.1074, 0.7947, 0.09356, 0.8006, 0.05539, 0.8324, 0.06987, 0.7823, 0.1934, 0.8129, 0.1403, 0.8398, 0.1547, 0.8075, 0.2045, 0.7823, 0.1934, 0.8075, 0.2045, 0.775, 0.2598, 0.7515, 0.2515, 0.7823, 0.1934, 0.7515, 0.2515, 0.7263, 0.243, 0.7558, 0.183, 0.7823, 0.1934, 0.7558, 0.183, 0.7846, 0.1277, 0.8129, 0.1403, 0.8792, 0.1419, 0.8936, 0.1066, 0.9247, 0.1326, 0.9059, 0.1657, 0.8792, 0.1419, 0.9059, 0.1657, 0.8896, 0.1922, 0.8647, 0.1711, 0.8792, 0.1419, 0.8647, 0.1711, 0.8398, 0.1547, 0.8528, 0.1235, 0.8792, 0.1419, 0.8528, 0.1235, 0.8637, 0.08682, 0.8936, 0.1066, 0.8318, 0.2166, 0.8647, 0.1711, 0.8896, 0.1922, 0.8567, 0.2313, 0.8318, 0.2166, 0.8567, 0.2313, 0.8243, 0.2764, 0.799, 0.2677, 0.8318, 0.2166, 0.799, 0.2677, 0.775, 0.2598, 0.8075, 0.2045, 0.8318, 0.2166, 0.8075, 0.2045, 0.8398, 0.1547, 0.8647, 0.1711, 0.9339, 0.1982, 0.9578, 0.1695, 0.9853, 0.2159, 0.9568, 0.2346, 0.9339, 0.1982, 0.9568, 0.2346, 0.9366, 0.2488, 0.9154, 0.2201, 0.9339, 0.1982, 0.9154, 0.2201, 0.8896, 0.1922, 0.9059, 0.1657, 0.9339, 0.1982, 0.9059, 0.1657, 0.9247, 0.1326, 0.9578, 0.1695, 0.8833, 0.25, 0.9154, 0.2201, 0.9366, 0.2488, 0.9089, 0.2695, 0.8833, 0.25, 0.9089, 0.2695, 0.8819, 0.2972, 0.8522, 0.2863, 0.8833, 0.25, 0.8522, 0.2863, 0.8243, 0.2764, 0.8567, 0.2313, 0.8833, 0.25, 0.8567, 0.2313, 0.8896, 0.1922, 0.9154, 0.2201, 0.9712, 0.2706, 0.9998, 0.2689, 0.9965, 0.316, 0.9755, 0.3017, 0.9712, 0.2706, 0.9755, 0.3017, 0.9606, 0.2931, 0.9526, 0.2742, 0.9712, 0.2706, 0.9526, 0.2742, 0.9366, 0.2488, 0.9568, 0.2346, 0.9712, 0.2706, 0.9568, 0.2346, 0.9853, 0.2159, 0.9998, 0.2689, 0.9321, 0.2879, 0.9526, 0.2742, 0.9606, 0.2931, 0.9519, 0.305, 0.9321, 0.2879, 0.9519, 0.305, 0.9378, 0.3159, 0.9144, 0.3084, 0.9321, 0.2879, 0.9144, 0.3084, 0.8819, 0.2972, 0.9089, 0.2695, 0.9321, 0.2879, 0.9089, 0.2695, 0.9366, 0.2488, 0.9526, 0.2742, 0.9136, 0.3348, 0.9144, 0.3084, 0.9378, 0.3159, 0.9479, 0.3333, 0.9136, 0.3348, 0.9479, 0.3333, 0.9622, 0.3606, 0.9236, 0.3699, 0.9136, 0.3348, 0.9236, 0.3699, 0.8784, 0.3695, 0.8746, 0.3287, 0.9136, 0.3348, 0.8746, 0.3287, 0.8819, 0.2972, 0.9144, 0.3084, 0.8415, 0.3213, 0.8522, 0.2863, 0.8819, 0.2972, 0.8746, 0.3287, 0.8415, 0.3213, 0.8746, 0.3287, 0.8784, 0.3695, 0.8411, 0.364, 0.8415, 0.3213, 0.8411, 0.364, 0.81, 0.3569, 0.8127, 0.3139, 0.8415, 0.3213, 0.8127, 0.3139, 0.8243, 0.2764, 0.8522, 0.2863, 0.7868, 0.307, 0.799, 0.2677, 0.8243, 0.2764, 0.8127, 0.3139, 0.7868, 0.307, 0.8127, 0.3139, 0.81, 0.3569, 0.7829, 0.3499, 0.7868, 0.307, 0.7829, 0.3499, 0.7581, 0.343, 0.7629, 0.3002, 0.7868, 0.307, 0.7629, 0.3002, 0.775, 0.2598, 0.799, 0.2677, 0.7396, 0.2929, 0.7515, 0.2515, 0.775, 0.2598, 0.7629, 0.3002, 0.7396, 0.2929, 0.7629, 0.3002, 0.7581, 0.343, 0.7344, 0.3359, 0.7396, 0.2929, 0.7344, 0.3359, 0.7095, 0.3284, 0.7148, 0.2853, 0.7396, 0.2929, 0.7148, 0.2853, 0.7263, 0.243, 0.7515, 0.2515, 0.6859, 0.2772, 0.6976, 0.2343, 0.7263, 0.243, 0.7148, 0.2853, 0.6859, 0.2772, 0.7148, 0.2853, 0.7095, 0.3284, 0.6808, 0.3204, 0.6859, 0.2772, 0.6808, 0.3204, 0.6517, 0.3132, 0.6562, 0.2699, 0.6859, 0.2772, 0.6562, 0.2699, 0.6679, 0.2264, 0.6976, 0.2343, 0.6291, 0.2645, 0.64, 0.2203, 0.6679, 0.2264, 0.6562, 0.2699, 0.6291, 0.2645, 0.6562, 0.2699, 0.6517, 0.3132, 0.6253, 0.3079, 0.6291, 0.2645, 0.6253, 0.3079, 0.5993, 0.3041, 0.6022, 0.2608, 0.6291, 0.2645, 0.6022, 0.2608, 0.6117, 0.2161, 0.64, 0.2203, 0.5733, 0.2583, 0.5811, 0.2133, 0.6117, 0.2161, 0.6022, 0.2608, 0.5733, 0.2583, 0.6022, 0.2608, 0.5993, 0.3041, 0.5712, 0.3014, 0.5733, 0.2583, 0.5712, 0.3014, 0.5423, 0.2995, 0.5437, 0.2565, 0.5733, 0.2583, 0.5437, 0.2565, 0.5495, 0.2115, 0.5811, 0.2133, 0.5145, 0.2551, 0.5183, 0.2098, 0.5495, 0.2115, 0.5437, 0.2565, 0.5145, 0.2551, 0.5437, 0.2565, 0.5423, 0.2995, 0.5137, 0.2981, 0.5145, 0.2551, 0.5137, 0.2981, 0.4868, 0.2975, 0.4868, 0.2545, 0.5145, 0.2551, 0.4868, 0.2545, 0.4886, 0.2091, 0.5183, 0.2098, 0.4619, 0.2551, 0.4614, 0.2098, 0.4886, 0.2091, 0.4868, 0.2545, 0.4619, 0.2551, 0.4868, 0.2545, 0.4868, 0.2975, 0.4626, 0.2982, 0.4619, 0.2551, 0.4626, 0.2982, 0.4402, 0.2998, 0.4389, 0.2567, 0.4619, 0.2551, 0.4389, 0.2567, 0.4361, 0.2117, 0.4614, 0.2098, 0.4169, 0.2588, 0.4122, 0.2142, 0.4361, 0.2117, 0.4389, 0.2567, 0.4169, 0.2588, 0.4389, 0.2567, 0.4402, 0.2998, 0.4187, 0.3018, 0.4169, 0.2588, 0.4187, 0.3018, 0.3967, 0.3042, 0.3946, 0.2613, 0.4169, 0.2588, 0.3946, 0.2613, 0.388, 0.2173, 0.4122, 0.2142, 0.3703, 0.2642, 0.3618, 0.2207, 0.388, 0.2173, 0.3946, 0.2613, 0.3703, 0.2642, 0.3946, 0.2613, 0.3967, 0.3042, 0.3731, 0.3072, 0.3703, 0.2642, 0.3731, 0.3072, 0.3481, 0.3112, 0.3447, 0.2681, 0.3703, 0.2642, 0.3447, 0.2681, 0.3343, 0.2252, 0.3618, 0.2207, 0.318, 0.2737, 0.3061, 0.2315, 0.3343, 0.2252, 0.3447, 0.2681, 0.318, 0.2737, 0.3447, 0.2681, 0.3481, 0.3112, 0.3221, 0.3167, 0.318, 0.2737, 0.3221, 0.3167, 0.2951, 0.3236, 0.2905, 0.2808, 0.318, 0.2737, 0.2905, 0.2808, 0.2773, 0.2396, 0.3061, 0.2315, 0.2621, 0.289, 0.248, 0.2494, 0.2773, 0.2396, 0.2905, 0.2808, 0.2621, 0.289, 0.2905, 0.2808, 0.2951, 0.3236, 0.2668, 0.3316, 0.2621, 0.289, 0.2668, 0.3316, 0.2359, 0.3407, 0.2316, 0.2983, 0.2621, 0.289, 0.2316, 0.2983, 0.2173, 0.2606, 0.248, 0.2494, 0.1976, 0.3085, 0.1843, 0.2728, 0.2173, 0.2606, 0.2316, 0.2983, 0.1976, 0.3085, 0.2316, 0.2983, 0.2359, 0.3407, 0.2006, 0.3506, 0.1976, 0.3085, 0.2006, 0.3506, 0.1613, 0.3587, 0.1602, 0.3183, 0.1976, 0.3085, 0.1602, 0.3183, 0.1496, 0.2851, 0.1843, 0.2728, 0.1185, 0.3269, 0.1123, 0.298, 0.1496, 0.2851, 0.1602, 0.3183, 0.1185, 0.3269, 0.1602, 0.3183, 0.1613, 0.3587, 0.1183, 0.3633, 0.1185, 0.3269, 0.1183, 0.3633, 0.08041, 0.3672, 0.08062, 0.337, 0.1185, 0.3269, 0.08062, 0.337, 0.07751, 0.3132, 0.1123, 0.298, 0.9679, 0.3222, 0.9479, 0.3333, 0.9378, 0.3159, 0.9519, 0.305, 0.9679, 0.3222, 0.9519, 0.305, 0.9606, 0.2931, 0.9755, 0.3017, 0.9679, 0.3222, 0.9755, 0.3017, 0.9965, 0.316, 0.9842, 0.3442, 0.9679, 0.3222, 0.9842, 0.3442, 0.9622, 0.3606, 0.9479, 0.3333, 0.3612, 0.8099, 0.3641, 0.8272, 0.3329, 0.824, 0.3316, 0.8073, 0.3612, 0.8099, 0.3316, 0.8073, 0.3354, 0.7905, 0.3644, 0.7926, 0.3612, 0.8099, 0.3644, 0.7926, 0.3805, 0.7972, 0.3823, 0.812, 0.3612, 0.8099, 0.3823, 0.812, 0.3809, 0.8258, 0.3641, 0.8272, 0.31, 0.8321, 0.3182, 0.8433, 0.2933, 0.8422, 0.2834, 0.8297, 0.31, 0.8321, 0.2834, 0.8297, 0.2747, 0.8181, 0.3032, 0.8211, 0.31, 0.8321, 0.3032, 0.8211, 0.3329, 0.824, 0.3387, 0.8357, 0.31, 0.8321, 0.3387, 0.8357, 0.346, 0.848, 0.3182, 0.8433, 0.3161, 0.7763, 0.3069, 0.7873, 0.2787, 0.7837, 0.29, 0.7727, 0.3161, 0.7763, 0.29, 0.7727, 0.3026, 0.7619, 0.3267, 0.7663, 0.3161, 0.7763, 0.3267, 0.7663, 0.3532, 0.7673, 0.3434, 0.7787, 0.3161, 0.7763, 0.3434, 0.7787, 0.3354, 0.7905, 0.3069, 0.7873, 0.2622, 0.7697, 0.248, 0.7824, 0.2168, 0.7749, 0.2342, 0.7598, 0.2622, 0.7697, 0.2342, 0.7598, 0.2559, 0.7402, 0.2787, 0.7543, 0.2622, 0.7697, 0.2787, 0.7543, 0.3026, 0.7619, 0.29, 0.7727, 0.2622, 0.7697, 0.29, 0.7727, 0.2787, 0.7837, 0.248, 0.7824, 0.2553, 0.8262, 0.2679, 0.8446, 0.2382, 0.8535, 0.224, 0.8291, 0.2553, 0.8262, 0.224, 0.8291, 0.2124, 0.8103, 0.2445, 0.8116, 0.2553, 0.8262, 0.2445, 0.8116, 0.2747, 0.8181, 0.2834, 0.8297, 0.2553, 0.8262, 0.2834, 0.8297, 0.2933, 0.8422, 0.2679, 0.8446, 0.242, 0.7968, 0.2445, 0.8116, 0.2124, 0.8103, 0.2097, 0.7921, 0.242, 0.7968, 0.2097, 0.7921, 0.2168, 0.7749, 0.248, 0.7824, 0.242, 0.7968, 0.248, 0.7824, 0.2787, 0.7837, 0.2734, 0.8009, 0.242, 0.7968, 0.2734, 0.8009, 0.2747, 0.8181, 0.2445, 0.8116, 0.3989, 0.813, 0.3919, 0.7895, 0.4099, 0.7809, 0.419, 0.8142, 0.3989, 0.813, 0.419, 0.8142, 0.41, 0.8449, 0.3926, 0.8347, 0.3989, 0.813, 0.3926, 0.8347, 0.3809, 0.8258, 0.3823, 0.812, 0.3989, 0.813, 0.3823, 0.812, 0.3805, 0.7972, 0.3919, 0.7895, 0.3726, 0.7807, 0.3644, 0.7926, 0.3354, 0.7905, 0.3434, 0.7787, 0.3726, 0.7807, 0.3434, 0.7787, 0.3532, 0.7673, 0.3852, 0.7683, 0.3726, 0.7807, 0.3852, 0.7683, 0.4099, 0.7809, 0.3919, 0.7895, 0.3726, 0.7807, 0.3919, 0.7895, 0.3805, 0.7972, 0.3644, 0.7926, 0.3714, 0.8395, 0.382, 0.8535, 0.346, 0.848, 0.3387, 0.8357, 0.3714, 0.8395, 0.3387, 0.8357, 0.3329, 0.824, 0.3641, 0.8272, 0.3714, 0.8395, 0.3641, 0.8272, 0.3809, 0.8258, 0.3926, 0.8347, 0.3714, 0.8395, 0.3926, 0.8347, 0.41, 0.8449, 0.382, 0.8535, 0.09321, 0.8018, 0.06429, 0.799, 0.06925, 0.7825, 0.09773, 0.7856, 0.09321, 0.8018, 0.09417, 0.8195, 0.06584, 0.817, 0.06429, 0.799, 0.09321, 0.8018, 0.1225, 0.8051, 0.1227, 0.8224, 0.09417, 0.8195, 0.09321, 0.8018, 0.09773, 0.7856, 0.1274, 0.7891, 0.1225, 0.8051, 0.04491, 0.4982, 0.06242, 0.5375, 0.03291, 0.5577, 0.01311, 0.5095, 0.04491, 0.4982, 0.06933, 0.486, 0.08637, 0.5179, 0.06242, 0.5375, 0.04491, 0.4982, 0.02906, 0.459, 0.05156, 0.4534, 0.06933, 0.486, 0.04491, 0.4982, 0.01311, 0.5095, 0.0001525, 0.463, 0.02906, 0.459, 0.09242, 0.466, 0.1189, 0.4881, 0.08637, 0.5179, 0.06933, 0.486, 0.09242, 0.466, 0.1123, 0.442, 0.1496, 0.4549, 0.1189, 0.4881, 0.09242, 0.466, 0.06711, 0.4428, 0.07751, 0.4268, 0.1123, 0.442, 0.09242, 0.466, 0.06933, 0.486, 0.05156, 0.4534, 0.06711, 0.4428, 0.0853, 0.5681, 0.1146, 0.5951, 0.09113, 0.6231, 0.05919, 0.5936, 0.0853, 0.5681, 0.1099, 0.5444, 0.139, 0.5683, 0.1146, 0.5951, 0.0853, 0.5681, 0.06242, 0.5375, 0.08637, 0.5179, 0.1099, 0.5444, 0.0853, 0.5681, 0.05919, 0.5936, 0.03291, 0.5577, 0.06242, 0.5375, 0.1481, 0.5079, 0.1792, 0.5261, 0.139, 0.5683, 0.1099, 0.5444, 0.1481, 0.5079, 0.1843, 0.4673, 0.2173, 0.4794, 0.1792, 0.5261, 0.1481, 0.5079, 0.1189, 0.4881, 0.1496, 0.4549, 0.1843, 0.4673, 0.1481, 0.5079, 0.1099, 0.5444, 0.08637, 0.5179, 0.1189, 0.4881, 0.1482, 0.6193, 0.1841, 0.6395, 0.1648, 0.6719, 0.1267, 0.6497, 0.1482, 0.6193, 0.1713, 0.5901, 0.2054, 0.6084, 0.1841, 0.6395, 0.1482, 0.6193, 0.1146, 0.5951, 0.139, 0.5683, 0.1713, 0.5901, 0.1482, 0.6193, 0.1267, 0.6497, 0.09113, 0.6231, 0.1146, 0.5951, 0.2106, 0.5427, 0.2423, 0.5568, 0.2054, 0.6084, 0.1713, 0.5901, 0.2106, 0.5427, 0.248, 0.4906, 0.2773, 0.5004, 0.2423, 0.5568, 0.2106, 0.5427, 0.1792, 0.5261, 0.2173, 0.4794, 0.248, 0.4906, 0.2106, 0.5427, 0.1713, 0.5901, 0.139, 0.5683, 0.1792, 0.5261, 0.2209, 0.6549, 0.2593, 0.667, 0.244, 0.7022, 0.2038, 0.6889, 0.2209, 0.6549, 0.2405, 0.622, 0.277, 0.6325, 0.2593, 0.667, 0.2209, 0.6549, 0.1841, 0.6395, 0.2054, 0.6084, 0.2405, 0.622, 0.2209, 0.6549, 0.2038, 0.6889, 0.1648, 0.6719, 0.1841, 0.6395, 0.2742, 0.5675, 0.3066, 0.5757, 0.277, 0.6325, 0.2405, 0.622, 0.2742, 0.5675, 0.3061, 0.5085, 0.3343, 0.5149, 0.3066, 0.5757, 0.2742, 0.5675, 0.2423, 0.5568, 0.2773, 0.5004, 0.3061, 0.5085, 0.2742, 0.5675, 0.2405, 0.622, 0.2054, 0.6084, 0.2423, 0.5568, 0.2994, 0.6773, 0.3387, 0.6858, 0.3259, 0.7221, 0.2856, 0.7132, 0.2994, 0.6773, 0.3148, 0.6415, 0.3518, 0.6491, 0.3387, 0.6858, 0.2994, 0.6773, 0.2593, 0.667, 0.277, 0.6325, 0.3148, 0.6415, 0.2994, 0.6773, 0.2856, 0.7132, 0.244, 0.7022, 0.2593, 0.667, 0.3392, 0.5822, 0.3708, 0.5875, 0.3518, 0.6491, 0.3148, 0.6415, 0.3392, 0.5822, 0.3618, 0.5193, 0.388, 0.5227, 0.3708, 0.5875, 0.3392, 0.5822, 0.3066, 0.5757, 0.3343, 0.5149, 0.3618, 0.5193, 0.3392, 0.5822, 0.3148, 0.6415, 0.277, 0.6325, 0.3066, 0.5757, 0.3745, 0.6926, 0.4103, 0.6977, 0.3998, 0.7345, 0.3627, 0.7291, 0.3745, 0.6926, 0.3855, 0.6556, 0.4193, 0.6604, 0.4103, 0.6977, 0.3745, 0.6926, 0.3387, 0.6858, 0.3518, 0.6491, 0.3855, 0.6556, 0.3745, 0.6926, 0.3627, 0.7291, 0.3259, 0.7221, 0.3387, 0.6858, 0.3997, 0.5924, 0.4286, 0.5962, 0.4193, 0.6604, 0.3855, 0.6556, 0.3997, 0.5924, 0.4122, 0.5258, 0.4361, 0.5284, 0.4286, 0.5962, 0.3997, 0.5924, 0.3708, 0.5875, 0.388, 0.5227, 0.4122, 0.5258, 0.3997, 0.5924, 0.3855, 0.6556, 0.3518, 0.6491, 0.3708, 0.5875, 0.4503, 0.7008, 0.4926, 0.7022, 0.4848, 0.7399, 0.4412, 0.7382, 0.4503, 0.7008, 0.4568, 0.6631, 0.4966, 0.6643, 0.4926, 0.7022, 0.4503, 0.7008, 0.4103, 0.6977, 0.4193, 0.6604, 0.4568, 0.6631, 0.4503, 0.7008, 0.4412, 0.7382, 0.3998, 0.7345, 0.4103, 0.6977, 0.4601, 0.5986, 0.4936, 0.5995, 0.4966, 0.6643, 0.4568, 0.6631, 0.4601, 0.5986, 0.4614, 0.5302, 0.4886, 0.531, 0.4936, 0.5995, 0.4601, 0.5986, 0.4286, 0.5962, 0.4361, 0.5284, 0.4614, 0.5302, 0.4601, 0.5986, 0.4568, 0.6631, 0.4193, 0.6604, 0.4286, 0.5962, 0.535, 0.702, 0.5779, 0.6999, 0.5727, 0.738, 0.5284, 0.7399, 0.535, 0.702, 0.5368, 0.664, 0.5775, 0.6622, 0.5779, 0.6999, 0.535, 0.702, 0.4926, 0.7022, 0.4966, 0.6643, 0.5368, 0.664, 0.535, 0.702, 0.5284, 0.7399, 0.4848, 0.7399, 0.4926, 0.7022, 0.5286, 0.599, 0.5646, 0.5973, 0.5775, 0.6622, 0.5368, 0.664, 0.5286, 0.599, 0.5183, 0.5302, 0.5495, 0.5286, 0.5646, 0.5973, 0.5286, 0.599, 0.4936, 0.5995, 0.4886, 0.531, 0.5183, 0.5302, 0.5286, 0.599, 0.5368, 0.664, 0.4966, 0.6643, 0.4936, 0.5995, 0.6217, 0.6955, 0.6634, 0.6887, 0.662, 0.7271, 0.6182, 0.7338, 0.6217, 0.6955, 0.6191, 0.6583, 0.6588, 0.6523, 0.6634, 0.6887, 0.6217, 0.6955, 0.5779, 0.6999, 0.5775, 0.6622, 0.6191, 0.6583, 0.6217, 0.6955, 0.6182, 0.7338, 0.5727, 0.738, 0.5779, 0.6999, 0.6013, 0.5945, 0.6365, 0.5903, 0.6588, 0.6523, 0.6191, 0.6583, 0.6013, 0.5945, 0.5811, 0.5267, 0.6117, 0.524, 0.6365, 0.5903, 0.6013, 0.5945, 0.5646, 0.5973, 0.5495, 0.5286, 0.5811, 0.5267, 0.6013, 0.5945, 0.6191, 0.6583, 0.5775, 0.6622, 0.5646, 0.5973, 0.7006, 0.6798, 0.7343, 0.6694, 0.7368, 0.708, 0.7012, 0.7183, 0.7006, 0.6798, 0.694, 0.6439, 0.7261, 0.6341, 0.7343, 0.6694, 0.7006, 0.6798, 0.6634, 0.6887, 0.6588, 0.6523, 0.694, 0.6439, 0.7006, 0.6798, 0.7012, 0.7183, 0.662, 0.7271, 0.6634, 0.6887, 0.6682, 0.584, 0.698, 0.576, 0.7261, 0.6341, 0.694, 0.6439, 0.6682, 0.584, 0.64, 0.5197, 0.6679, 0.5137, 0.698, 0.576, 0.6682, 0.584, 0.6365, 0.5903, 0.6117, 0.524, 0.64, 0.5197, 0.6682, 0.584, 0.694, 0.6439, 0.6588, 0.6523, 0.6365, 0.5903, 0.7651, 0.6585, 0.7947, 0.6465, 0.8006, 0.6847, 0.7693, 0.697, 0.7651, 0.6585, 0.756, 0.6237, 0.7846, 0.6124, 0.7947, 0.6465, 0.7651, 0.6585, 0.7343, 0.6694, 0.7261, 0.6341, 0.756, 0.6237, 0.7651, 0.6585, 0.7693, 0.697, 0.7368, 0.708, 0.7343, 0.6694, 0.7275, 0.5669, 0.7558, 0.5571, 0.7846, 0.6124, 0.756, 0.6237, 0.7275, 0.5669, 0.6976, 0.5058, 0.7263, 0.4971, 0.7558, 0.5571, 0.7275, 0.5669, 0.698, 0.576, 0.6679, 0.5137, 0.6976, 0.5058, 0.7275, 0.5669, 0.756, 0.6237, 0.7261, 0.6341, 0.698, 0.576, 0.8243, 0.6326, 0.8528, 0.6166, 0.8637, 0.6532, 0.8324, 0.6702, 0.8243, 0.6326, 0.8129, 0.5998, 0.8398, 0.5854, 0.8528, 0.6166, 0.8243, 0.6326, 0.7947, 0.6465, 0.7846, 0.6124, 0.8129, 0.5998, 0.8243, 0.6326, 0.8324, 0.6702, 0.8006, 0.6847, 0.7947, 0.6465, 0.7823, 0.5467, 0.8075, 0.5355, 0.8398, 0.5854, 0.8129, 0.5998, 0.7823, 0.5467, 0.7515, 0.4886, 0.775, 0.4803, 0.8075, 0.5355, 0.7823, 0.5467, 0.7558, 0.5571, 0.7263, 0.4971, 0.7515, 0.4886, 0.7823, 0.5467, 0.8129, 0.5998, 0.7846, 0.6124, 0.7558, 0.5571, 0.8792, 0.5982, 0.9059, 0.5744, 0.9247, 0.6075, 0.8936, 0.6335, 0.8792, 0.5982, 0.8647, 0.5689, 0.8896, 0.5479, 0.9059, 0.5744, 0.8792, 0.5982, 0.8528, 0.6166, 0.8398, 0.5854, 0.8647, 0.5689, 0.8792, 0.5982, 0.8936, 0.6335, 0.8637, 0.6532, 0.8528, 0.6166, 0.8318, 0.5235, 0.8567, 0.5087, 0.8896, 0.5479, 0.8647, 0.5689, 0.8318, 0.5235, 0.799, 0.4723, 0.8243, 0.4637, 0.8567, 0.5087, 0.8318, 0.5235, 0.8075, 0.5355, 0.775, 0.4803, 0.799, 0.4723, 0.8318, 0.5235, 0.8647, 0.5689, 0.8398, 0.5854, 0.8075, 0.5355, 0.9339, 0.5418, 0.9568, 0.5055, 0.9853, 0.5241, 0.9578, 0.5706, 0.9339, 0.5418, 0.9154, 0.52, 0.9366, 0.4912, 0.9568, 0.5055, 0.9339, 0.5418, 0.9059, 0.5744, 0.8896, 0.5479, 0.9154, 0.52, 0.9339, 0.5418, 0.9578, 0.5706, 0.9247, 0.6075, 0.9059, 0.5744, 0.8833, 0.49, 0.9089, 0.4706, 0.9366, 0.4912, 0.9154, 0.52, 0.8833, 0.49, 0.8522, 0.4538, 0.8819, 0.4429, 0.9089, 0.4706, 0.8833, 0.49, 0.8567, 0.5087, 0.8243, 0.4637, 0.8522, 0.4538, 0.8833, 0.49, 0.9154, 0.52, 0.8896, 0.5479, 0.8567, 0.5087, 0.9712, 0.4695, 0.9755, 0.4383, 0.9965, 0.4241, 0.9998, 0.4711, 0.9712, 0.4695, 0.9526, 0.4658, 0.9606, 0.447, 0.9755, 0.4383, 0.9712, 0.4695, 0.9568, 0.5055, 0.9366, 0.4912, 0.9526, 0.4658, 0.9712, 0.4695, 0.9998, 0.4711, 0.9853, 0.5241, 0.9568, 0.5055, 0.9321, 0.4522, 0.9519, 0.435, 0.9606, 0.447, 0.9526, 0.4658, 0.9321, 0.4522, 0.9144, 0.4317, 0.9378, 0.4241, 0.9519, 0.435, 0.9321, 0.4522, 0.9089, 0.4706, 0.8819, 0.4429, 0.9144, 0.4317, 0.9321, 0.4522, 0.9526, 0.4658, 0.9366, 0.4912, 0.9089, 0.4706, 0.9137, 0.4052, 0.9479, 0.4068, 0.9378, 0.4241, 0.9144, 0.4317, 0.9137, 0.4052, 0.9236, 0.3702, 0.9622, 0.3795, 0.9479, 0.4068, 0.9137, 0.4052, 0.8746, 0.4114, 0.8784, 0.3705, 0.9236, 0.3702, 0.9137, 0.4052, 0.9144, 0.4317, 0.8819, 0.4429, 0.8746, 0.4114, 0.8415, 0.4188, 0.8746, 0.4114, 0.8819, 0.4429, 0.8522, 0.4538, 0.8415, 0.4188, 0.8411, 0.376, 0.8784, 0.3705, 0.8746, 0.4114, 0.8415, 0.4188, 0.8127, 0.4261, 0.81, 0.3831, 0.8411, 0.376, 0.8415, 0.4188, 0.8522, 0.4538, 0.8243, 0.4637, 0.8127, 0.4261, 0.7868, 0.4331, 0.8127, 0.4261, 0.8243, 0.4637, 0.799, 0.4723, 0.7868, 0.4331, 0.7829, 0.3902, 0.81, 0.3831, 0.8127, 0.4261, 0.7868, 0.4331, 0.7629, 0.4399, 0.7581, 0.397, 0.7829, 0.3902, 0.7868, 0.4331, 0.799, 0.4723, 0.775, 0.4803, 0.7629, 0.4399, 0.7396, 0.4471, 0.7629, 0.4399, 0.775, 0.4803, 0.7515, 0.4886, 0.7396, 0.4471, 0.7344, 0.4042, 0.7581, 0.397, 0.7629, 0.4399, 0.7396, 0.4471, 0.7148, 0.4548, 0.7095, 0.4117, 0.7344, 0.4042, 0.7396, 0.4471, 0.7515, 0.4886, 0.7263, 0.4971, 0.7148, 0.4548, 0.6859, 0.4628, 0.7148, 0.4548, 0.7263, 0.4971, 0.6976, 0.5058, 0.6859, 0.4628, 0.6808, 0.4197, 0.7095, 0.4117, 0.7148, 0.4548, 0.6859, 0.4628, 0.6562, 0.4702, 0.6517, 0.4268, 0.6808, 0.4197, 0.6859, 0.4628, 0.6976, 0.5058, 0.6679, 0.5137, 0.6562, 0.4702, 0.6291, 0.4755, 0.6562, 0.4702, 0.6679, 0.5137, 0.64, 0.5197, 0.6291, 0.4755, 0.6253, 0.4321, 0.6517, 0.4268, 0.6562, 0.4702, 0.6291, 0.4755, 0.6022, 0.4793, 0.5993, 0.4359, 0.6253, 0.4321, 0.6291, 0.4755, 0.64, 0.5197, 0.6117, 0.524, 0.6022, 0.4793, 0.5733, 0.4818, 0.6022, 0.4793, 0.6117, 0.524, 0.5811, 0.5267, 0.5733, 0.4818, 0.5712, 0.4386, 0.5993, 0.4359, 0.6022, 0.4793, 0.5733, 0.4818, 0.5437, 0.4835, 0.5423, 0.4405, 0.5712, 0.4386, 0.5733, 0.4818, 0.5811, 0.5267, 0.5495, 0.5286, 0.5437, 0.4835, 0.5145, 0.485, 0.5437, 0.4835, 0.5495, 0.5286, 0.5183, 0.5302, 0.5145, 0.485, 0.5137, 0.442, 0.5423, 0.4405, 0.5437, 0.4835, 0.5145, 0.485, 0.4868, 0.4856, 0.4868, 0.4425, 0.5137, 0.442, 0.5145, 0.485, 0.5183, 0.5302, 0.4886, 0.531, 0.4868, 0.4856, 0.4619, 0.485, 0.4868, 0.4856, 0.4886, 0.531, 0.4614, 0.5302, 0.4619, 0.485, 0.4626, 0.4418, 0.4868, 0.4425, 0.4868, 0.4856, 0.4619, 0.485, 0.4389, 0.4834, 0.4402, 0.4403, 0.4626, 0.4418, 0.4619, 0.485, 0.4614, 0.5302, 0.4361, 0.5284, 0.4389, 0.4834, 0.4169, 0.4813, 0.4389, 0.4834, 0.4361, 0.5284, 0.4122, 0.5258, 0.4169, 0.4813, 0.4187, 0.4383, 0.4402, 0.4403, 0.4389, 0.4834, 0.4169, 0.4813, 0.3946, 0.4788, 0.3967, 0.4358, 0.4187, 0.4383, 0.4169, 0.4813, 0.4122, 0.5258, 0.388, 0.5227, 0.3946, 0.4788, 0.3703, 0.4759, 0.3946, 0.4788, 0.388, 0.5227, 0.3618, 0.5193, 0.3703, 0.4759, 0.3731, 0.4329, 0.3967, 0.4358, 0.3946, 0.4788, 0.3703, 0.4759, 0.3447, 0.4719, 0.3481, 0.4289, 0.3731, 0.4329, 0.3703, 0.4759, 0.3618, 0.5193, 0.3343, 0.5149, 0.3447, 0.4719, 0.318, 0.4663, 0.3447, 0.4719, 0.3343, 0.5149, 0.3061, 0.5085, 0.318, 0.4663, 0.3221, 0.4234, 0.3481, 0.4289, 0.3447, 0.4719, 0.318, 0.4663, 0.2905, 0.4593, 0.2951, 0.4165, 0.3221, 0.4234, 0.318, 0.4663, 0.3061, 0.5085, 0.2773, 0.5004, 0.2905, 0.4593, 0.2621, 0.4511, 0.2905, 0.4593, 0.2773, 0.5004, 0.248, 0.4906, 0.2621, 0.4511, 0.2668, 0.4085, 0.2951, 0.4165, 0.2905, 0.4593, 0.2621, 0.4511, 0.2316, 0.4417, 0.2359, 0.3994, 0.2668, 0.4085, 0.2621, 0.4511, 0.248, 0.4906, 0.2173, 0.4794, 0.2316, 0.4417, 0.1976, 0.4316, 0.2316, 0.4417, 0.2173, 0.4794, 0.1843, 0.4673, 0.1976, 0.4316, 0.2006, 0.3895, 0.2359, 0.3994, 0.2316, 0.4417, 0.1976, 0.4316, 0.1602, 0.4217, 0.1613, 0.3813, 0.2006, 0.3895, 0.1976, 0.4316, 0.1843, 0.4673, 0.1496, 0.4549, 0.1602, 0.4217, 0.1185, 0.4132, 0.1602, 0.4217, 0.1496, 0.4549, 0.1123, 0.442, 0.1185, 0.4132, 0.1183, 0.3768, 0.1613, 0.3813, 0.1602, 0.4217, 0.1185, 0.4132, 0.08062, 0.403, 0.08041, 0.3729, 0.1183, 0.3768, 0.1185, 0.4132, 0.1123, 0.442, 0.07751, 0.4268, 0.08062, 0.403, 0.9679, 0.4179, 0.9519, 0.435, 0.9378, 0.4241, 0.9479, 0.4068, 0.9679, 0.4179, 0.9755, 0.4383, 0.9606, 0.447, 0.9519, 0.435, 0.9679, 0.4179, 0.9842, 0.3959, 0.9965, 0.4241, 0.9755, 0.4383, 0.9679, 0.4179, 0.9479, 0.4068, 0.9622, 0.3795, 0.9842, 0.3959, 0.152, 0.8089, 0.1225, 0.8051, 0.1274, 0.7891, 0.1586, 0.7927, 0.152, 0.8089, 0.1515, 0.8265, 0.1227, 0.8224, 0.1225, 0.8051, 0.152, 0.8089, 0.1731, 0.8114, 0.1681, 0.8254, 0.1515, 0.8265, 0.152, 0.8089, 0.1586, 0.7927, 0.1747, 0.7976, 0.1731, 0.8114, 0.1067, 0.7763, 0.08022, 0.7731, 0.09254, 0.763, 0.1171, 0.7672, 0.1067, 0.7763, 0.09773, 0.7856, 0.06925, 0.7825, 0.08022, 0.7731, 0.1067, 0.7763, 0.1356, 0.7789, 0.1274, 0.7891, 0.09773, 0.7856, 0.1067, 0.7763, 0.1171, 0.7672, 0.1453, 0.7685, 0.1356, 0.7789, 0.1008, 0.8322, 0.07455, 0.8302, 0.06584, 0.817, 0.09417, 0.8195, 0.1008, 0.8322, 0.109, 0.8442, 0.08459, 0.8434, 0.07455, 0.8302, 0.1008, 0.8322, 0.1279, 0.8357, 0.1352, 0.8488, 0.109, 0.8442, 0.1008, 0.8322, 0.09417, 0.8195, 0.1227, 0.8224, 0.1279, 0.8357, 0.04671, 0.8272, 0.01726, 0.8309, 0.003445, 0.8125, 0.03557, 0.8118, 0.04671, 0.8272, 0.05962, 0.8458, 0.03431, 0.8547, 0.01726, 0.8309, 0.04671, 0.8272, 0.07455, 0.8302, 0.08459, 0.8434, 0.05962, 0.8458, 0.04671, 0.8272, 0.03557, 0.8118, 0.06584, 0.817, 0.07455, 0.8302, 0.05199, 0.7705, 0.02204, 0.761, 0.04111, 0.7402, 0.06823, 0.7552, 0.05199, 0.7705, 0.03835, 0.7825, 0.006661, 0.777, 0.02204, 0.761, 0.05199, 0.7705, 0.08022, 0.7731, 0.06925, 0.7825, 0.03835, 0.7825, 0.05199, 0.7705, 0.06823, 0.7552, 0.09254, 0.763, 0.08022, 0.7731, 0.03278, 0.7964, 0.0001525, 0.7941, 0.006661, 0.777, 0.03835, 0.7825, 0.03278, 0.7964, 0.03557, 0.8118, 0.003445, 0.8125, 0.0001525, 0.7941, 0.03278, 0.7964, 0.06429, 0.799, 0.06584, 0.817, 0.03557, 0.8118, 0.03278, 0.7964, 0.03835, 0.7825, 0.06925, 0.7825, 0.06429, 0.799, 0.1895, 0.8139, 0.2094, 0.817, 0.1934, 0.8476, 0.1777, 0.8354, 0.1895, 0.8139, 0.1879, 0.7914, 0.2071, 0.7851, 0.2094, 0.817, 0.1895, 0.8139, 0.1731, 0.8114, 0.1747, 0.7976, 0.1879, 0.7914, 0.1895, 0.8139, 0.1777, 0.8354, 0.1681, 0.8254, 0.1731, 0.8114, 0.157, 0.8398, 0.1279, 0.8357, 0.1227, 0.8224, 0.1515, 0.8265, 0.157, 0.8398, 0.1666, 0.8547, 0.1352, 0.8488, 0.1279, 0.8357, 0.157, 0.8398, 0.1777, 0.8354, 0.1934, 0.8476, 0.1666, 0.8547, 0.157, 0.8398, 0.1515, 0.8265, 0.1681, 0.8254, 0.1777, 0.8354, 0.1682, 0.7821, 0.1356, 0.7789, 0.1453, 0.7685, 0.1816, 0.7707, 0.1682, 0.7821, 0.1586, 0.7927, 0.1274, 0.7891, 0.1356, 0.7789, 0.1682, 0.7821, 0.1879, 0.7914, 0.1747, 0.7976, 0.1586, 0.7927, 0.1682, 0.7821, 0.1816, 0.7707, 0.2071, 0.7851, 0.1879, 0.7914])
me_plane.materials.append(mat_material_003)
me_plane.use_remesh_preserve_volume = False
me_plane.use_remesh_preserve_attributes = False
me_plane.use_mirror_vertex_groups = False
me_plane.update()

# ---- objects
ob_lamp = bpy.data.objects.new('Lamp', light_lamp)
ob_camera = bpy.data.objects.new('Camera', cam_camera)
ob_plane = bpy.data.objects.new('Plane', me_plane)

# ---- transforms, parenting, visibility, modifiers, constraints
ob_lamp.location = (4.076, 1.005, 5.904)
ob_lamp.rotation_euler = (0.6503, 0.05522, 1.866)
ob_lamp.lock_rotations_4d = False
ob_lamp.empty_display_type = 'ARROWS'
ob_lamp.color = (0.0, 0.0, 0.0, 0.0)
ob_lamp.lineart.crease_threshold = 0.0
ob_camera.location = (7.481, -6.508, 5.344)
ob_camera.rotation_euler = (1.109, 0.0, 0.8149)
ob_camera.lock_rotations_4d = False
ob_camera.empty_display_type = 'ARROWS'
ob_camera.color = (0.0, 0.0, 0.0, 0.0)
ob_camera.display_type = 'WIRE'
ob_camera.lineart.crease_threshold = 0.0
ob_plane.location = (0.0, 0.0, 0.0)
ob_plane.rotation_euler = (1.571, -0.0, 0.0)
ob_plane.lineart.crease_threshold = 0.0

# ---- collection membership
col_collection_1.objects.link(ob_lamp)
col_collection_1.objects.link(ob_camera)
col_collection_1.objects.link(ob_plane)

# ---- scene / render settings (as saved in the file)
scene.camera = ob_camera
scene.frame_start = 1; scene.frame_end = 250; scene.frame_set(1)
scene.render.engine = 'BLENDER_EEVEE_NEXT'
scene.render.resolution_percentage = 50
scene.render.dither_intensity = 0.0
scene.cycles.use_denoising = False
scene.cycles.samples = 128
scene.cycles.sampling_pattern = 'TABULATED_SOBOL'
scene.cycles.use_adaptive_sampling = False
scene.cycles.use_light_tree = False
scene.cycles.blur_glossy = 0.0
scene.cycles.sample_clamp_indirect = 0.0
scene.view_settings.view_transform = 'Standard'
bpy.context.view_layer.update()

